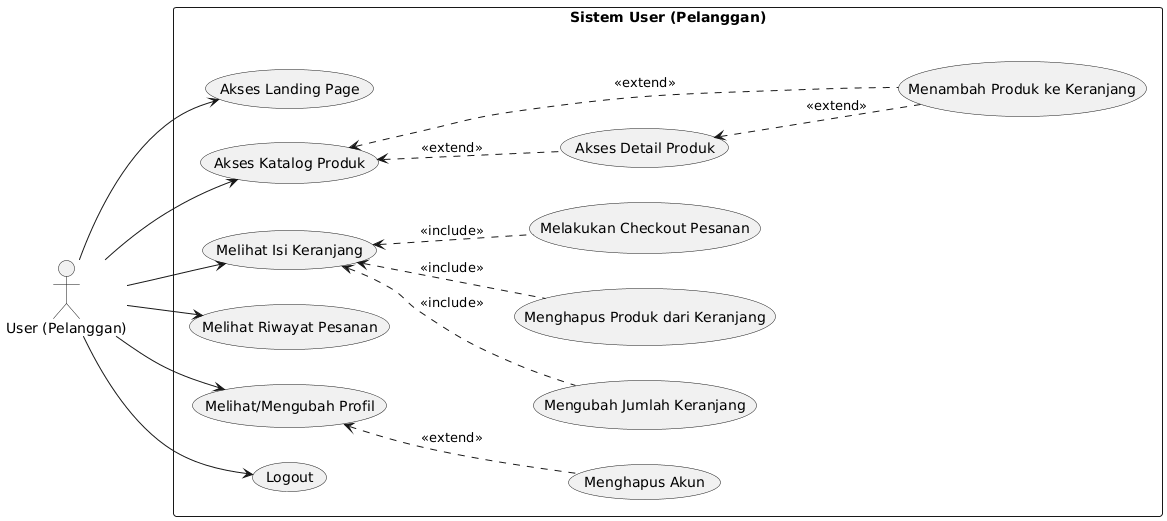

The diagram above was rendered by PlantUML. Its source (embedded in the PNG):
@startuml
left to right direction
skinparam packageStyle rectangle
skinparam backgroundColor white

actor "User (Pelanggan)" as user

rectangle "Sistem User (Pelanggan)" {
  usecase "Akses Landing Page" as U_Landing
  usecase "Akses Katalog Produk" as U_Katalog
  usecase "Akses Detail Produk" as U_Detail
  usecase "Melihat Isi Keranjang" as U_ViewCart
  usecase "Menambah Produk ke Keranjang" as U_AddCart
  usecase "Mengubah Jumlah Keranjang" as U_UpdateCart
  usecase "Menghapus Produk dari Keranjang" as U_DeleteCart
  usecase "Melakukan Checkout Pesanan" as U_Checkout
  usecase "Melihat Riwayat Pesanan" as U_History
  usecase "Melihat/Mengubah Profil" as U_UpdateProfile
  usecase "Menghapus Akun" as U_DeleteProfile
  usecase "Logout" as U_Logout

  U_Katalog <.. U_Detail : <<extend>>
  U_Katalog <.. U_AddCart : <<extend>>
  U_Detail <.. U_AddCart : <<extend>>
  U_ViewCart <.. U_UpdateCart : <<include>>
  U_ViewCart <.. U_DeleteCart : <<include>>
  U_ViewCart <.. U_Checkout : <<include>>
  U_UpdateProfile <.. U_DeleteProfile : <<extend>>
}

user --> U_Landing
user --> U_Katalog
user --> U_ViewCart
user --> U_History
user --> U_UpdateProfile
user --> U_Logout

@enduml